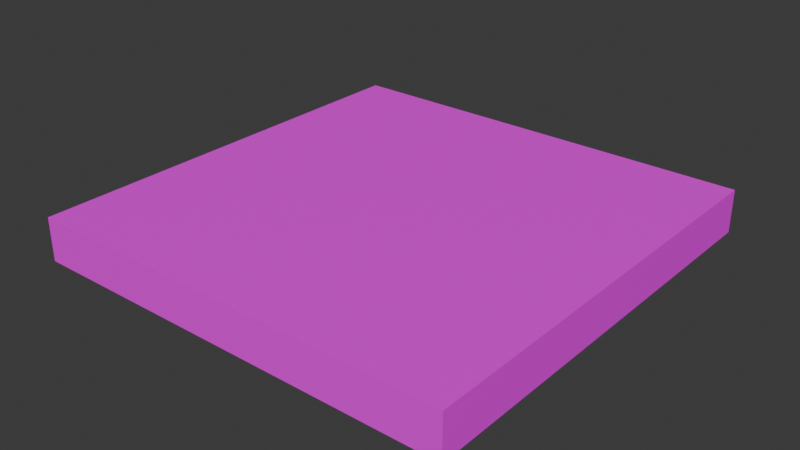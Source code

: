 # Source: floor-01.blend  (saved by Blender 5.2.45; exported with 4.5.12 LTS)
import bpy
from mathutils import Matrix  # noqa: F401  (used for matrix-valued properties, if any)

bpy.ops.wm.read_factory_settings(use_empty=True)
scene = bpy.context.scene
scene.name = 'Scene'

# ---- collections
col_collection = bpy.data.collections.new('Collection'); scene.collection.children.link(col_collection)

# ---- images (referenced by path relative to the original .blend; pixels are not part of the script)
import os
ASSET_DIR = os.environ.get("B2B_ASSET_DIR", "")  # directory of the original .blend (textures are referenced by path, not embedded)
HERE = os.path.dirname(os.path.abspath(__file__))  # packed textures are extracted next to this script under _unpacked/

def load_image(name, relpath, width, height, colorspace="sRGB"):
    """Load a texture the original file referenced (path relative to the .blend, or extracted next to this script)."""
    p = next((c for c in (os.path.join(HERE, relpath), os.path.join(ASSET_DIR, relpath)) if relpath and os.path.exists(c)), "")
    if p:
        img = bpy.data.images.load(p, check_existing=True)
        img.name = name
    else:  # same state as the original file: an image datablock whose file is absent (Cycles renders it pink)
        img = bpy.data.images.new(name, width, height)
        img.source = "FILE"
        img.filepath = "//" + (relpath or name)
    img.colorspace_settings.name = colorspace
    return img
img_floor_marble_02_png = load_image('floor-marble-02.png', 'floor-marble-02.png', 1024, 1024, 'sRGB')

# ---- materials (node trees are filled in below, after node groups)
mat_floor_material = bpy.data.materials.new('floor-material')
mat_floor_material.alpha_threshold = 0.0
mat_floor_material.use_backface_culling_lightprobe_volume = False
mat_floor_material.roughness = 0.5
mat_floor_material.line_color = (0.0, 0.0, 0.0, 1.0)

# ---- material node trees
mat_floor_material.use_nodes = True; mat_floor_material.node_tree.nodes.clear()
_N = mat_floor_material.node_tree.nodes; _L = mat_floor_material.node_tree.links
n0 = _N.new('ShaderNodeOutputMaterial'); n0.name = 'Material Output'; n0.location = (200, 100)
n1 = _N.new('ShaderNodeBsdfPrincipled'); n1.name = 'Principled BSDF'; n1.location = (-200, 100)
n1.inputs[10].default_value = 0.005
n2 = _N.new('ShaderNodeTexImage'); n2.name = 'Image Texture'; n2.location = (-490, 80)
n2.image = img_floor_marble_02_png
_L.new(n1.outputs[0], n0.inputs[0])
_L.new(n2.outputs[0], n1.inputs[0])
n0.is_active_output = True

# ---- world
world_world = bpy.data.worlds.new('World'); scene.world = world_world
world_world.use_nodes = True; world_world.node_tree.nodes.clear()
_N = world_world.node_tree.nodes; _L = world_world.node_tree.links
n0 = _N.new('ShaderNodeOutputWorld'); n0.name = 'World Output'; n0.location = (200, 100)
n1 = _N.new('ShaderNodeBackground'); n1.name = 'Background'; n1.location = (-200, 100)
n1.inputs[0].default_value = (0.05088, 0.05088, 0.05088, 1.0)
_L.new(n1.outputs[0], n0.inputs[0])
n0.is_active_output = True
world_world.color = (0.05088, 0.05088, 0.05088)
world_world.sun_shadow_jitter_overblur = 0.0

# ---- meshes
me_floor_mesh = bpy.data.meshes.new('floor-mesh')
me_floor_mesh.from_pydata([(2.5, 2.5, 0.0), (2.5, 2.5, -0.5), (2.5, -2.5, 0.0), (2.5, -2.5, -0.5), (-2.5, 2.5, 0.0), (-2.5, 2.5, -0.5), (-2.5, -2.5, 0.0), (-2.5, -2.5, -0.5)], [], [(0, 4, 6, 2), (3, 2, 6, 7), (7, 6, 4, 5), (5, 1, 3, 7), (1, 0, 2, 3), (5, 4, 0, 1)])
_uv = me_floor_mesh.uv_layers.new(name='UVMap')
_uv.uv.foreach_set('vector', [0.5, -1.813e-10, 0.5, 0.4545, 0.04545, 0.4545, 0.04545, -1.987e-09, -1.084e-08, 4.737e-16, 0.04545, -1.987e-09, 0.04545, 0.4545, 9.032e-09, 0.4545, 0.04545, 0.5, 0.04545, 0.4545, 0.5, 0.4545, 0.5, 0.5, 0.5, 0.5, 0.5, 0.9545, 0.04545, 0.9545, 0.04545, 0.5, 0.5, 0.9545, 0.5, 1.0, 0.04545, 1.0, 0.04545, 0.9545, 0.5455, 0.4545, 0.5, 0.4545, 0.5, -1.813e-10, 0.5455, -2.168e-09])
me_floor_mesh.materials.append(mat_floor_material)
me_floor_mesh.use_mirror_vertex_groups = False
me_floor_mesh.update()

# ---- objects
ob_floor = bpy.data.objects.new('floor', me_floor_mesh)

# ---- transforms, parenting, visibility, modifiers, constraints
ob_floor.location = (0.0, 0.0, 0.0)
ob_floor.lock_rotations_4d = False
ob_floor.empty_display_type = 'ARROWS'
ob_floor.lineart.crease_threshold = 0.0

# ---- collection membership
col_collection.objects.link(ob_floor)

# ---- scene / render settings (as saved in the file)
scene.frame_start = 1; scene.frame_end = 250; scene.frame_set(1)
scene.render.engine = 'BLENDER_EEVEE_NEXT'
scene.render.bake_bias = 0.0
scene.render.bake_samples = 0
scene.render.compositor_device = 'GPU'
scene.eevee.use_volume_custom_range = False
scene.eevee.fast_gi_thickness_near = 0.1
scene.eevee.fast_gi_thickness_far = 0.0
scene.eevee.ray_tracing_options.screen_trace_thickness = 0.1
bpy.context.view_layer.update()

# ---- added for rendering (the .blend has no active camera and no usable light): camera, sun
cam_auto = bpy.data.cameras.new('AutoCamera')
cam_auto.lens = 50.0
cam_auto.sensor_width = 36.0
cam_auto.clip_end = 1000.0
ob_auto_camera = bpy.data.objects.new('AutoCamera', cam_auto)
scene.collection.objects.link(ob_auto_camera)
ob_auto_camera.location = (6.55866, -7.87039, 4.99693)
ob_auto_camera.rotation_euler = (1.09748, -7.21219e-08, 0.694738)
scene.camera = ob_auto_camera
light_auto_sun = bpy.data.lights.new('AutoSun', 'SUN')
light_auto_sun.energy = 3.0
light_auto_sun.angle = 0.0523599
ob_auto_sun = bpy.data.objects.new('AutoSun', light_auto_sun)
scene.collection.objects.link(ob_auto_sun)
ob_auto_sun.rotation_euler = (0.872665, 0.174533, 0.523599)
bpy.context.view_layer.update()
